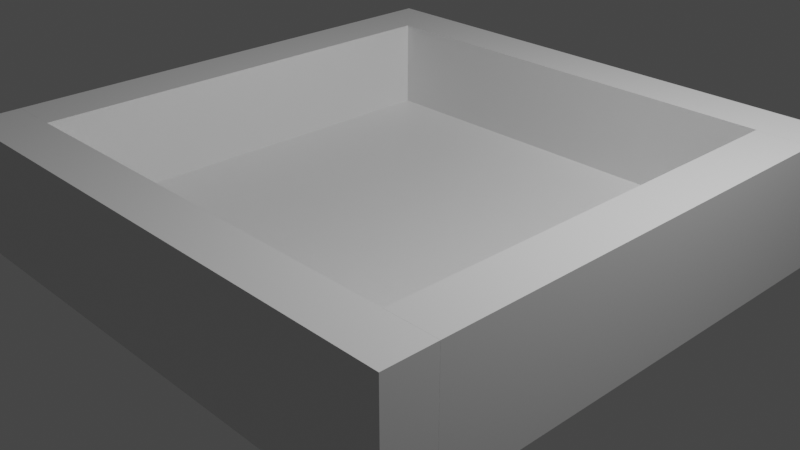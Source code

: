 # Source: bottleBin.blend  (saved by Blender 3.1.7; exported with 4.5.12 LTS)
import bpy
from mathutils import Matrix  # noqa: F401  (used for matrix-valued properties, if any)

bpy.ops.wm.read_factory_settings(use_empty=True)
scene = bpy.context.scene
scene.name = 'Scene'

# ---- collections
col_collection = bpy.data.collections.new('Collection'); scene.collection.children.link(col_collection)

# ---- materials (node trees are filled in below, after node groups)
mat_material = bpy.data.materials.new('Material')
mat_material.alpha_threshold = 0.0
mat_material.use_transparent_shadow = False
mat_material.line_color = (0.0, 0.0, 0.0, 1.0)

# ---- material node trees
mat_material.use_nodes = True; mat_material.node_tree.nodes.clear()
_N = mat_material.node_tree.nodes; _L = mat_material.node_tree.links
n0 = _N.new('ShaderNodeOutputMaterial'); n0.name = 'Material Output'; n0.location = (300, 300)
n1 = _N.new('ShaderNodeBsdfPrincipled'); n1.name = 'Principled BSDF'; n1.location = (10, 300)
n1.distribution = 'GGX'
n1.subsurface_method = 'RANDOM_WALK_SKIN'
n1.inputs[2].default_value = 0.4
n1.inputs[3].default_value = 1.45
n1.inputs[27].default_value = (0.0, 0.0, 0.0, 1.0)
n1.inputs[28].default_value = 1.0
_L.new(n1.outputs[0], n0.inputs[0])
n0.is_active_output = True

# ---- world
world_world = bpy.data.worlds.new('World'); scene.world = world_world
world_world.use_nodes = True; world_world.node_tree.nodes.clear()
_N = world_world.node_tree.nodes; _L = world_world.node_tree.links
n0 = _N.new('ShaderNodeOutputWorld'); n0.name = 'World Output'; n0.location = (300, 300)
n1 = _N.new('ShaderNodeBackground'); n1.name = 'Background'; n1.location = (10, 300)
n1.inputs[0].default_value = (0.05088, 0.05088, 0.05088, 1.0)
_L.new(n1.outputs[0], n0.inputs[0])
n0.is_active_output = True
world_world.color = (0.05088, 0.05088, 0.05088)
world_world.use_sun_shadow = False
world_world.sun_shadow_jitter_overblur = 0.0

# ---- cameras
cam_camera = bpy.data.cameras.new('Camera')
cam_camera.clip_end = 100.0
cam_camera.ortho_scale = 7.314

# ---- lights
light_light = bpy.data.lights.new('Light', 'POINT')
light_light.transmission_factor = 0.0
light_light.energy = 1000.0
light_light.shadow_soft_size = 0.1
light_light.shadow_maximum_resolution = 0.006
light_light.use_absolute_resolution = True

# ---- meshes
me_cube = bpy.data.meshes.new('Cube')
me_cube.from_pydata([(3.0, 3.0, 0.006437), (3.0, 3.0, -0.3815), (3.0, -3.0, 0.006437), (3.0, -3.0, -0.3815), (-2.999, 3.0, 0.006437), (-2.999, 3.0, -0.3815), (-2.999, -3.0, 0.006437), (-2.999, -3.0, -0.3815), (-3.0, -2.448, 1.0), (-3.0, -2.448, 0.006331), (-3.0, -3.0, 1.0), (-3.0, -3.0, 0.006331), (3.0, -2.448, 1.0), (3.0, -2.448, 0.006331), (3.0, -3.0, 1.0), (3.0, -3.0, 0.006331), (-3.0, 3.0, 1.0), (-3.0, 3.0, 0.006331), (-3.0, 2.448, 1.0), (-3.0, 2.448, 0.006331), (3.0, 3.0, 1.0), (3.0, 3.0, 0.006331), (3.0, 2.448, 1.0), (3.0, 2.448, 0.006331), (-3.0, -2.447, 0.006388), (-3.0, -2.447, 1.0), (-3.0, 2.447, 0.006388), (-3.0, 2.447, 1.0), (-2.437, -2.447, 0.006388), (-2.437, -2.447, 1.0), (-2.437, 2.447, 0.006388), (-2.437, 2.447, 1.0), (2.433, -2.447, 0.006388), (2.433, -2.447, 1.0), (2.433, 2.447, 0.006388), (2.433, 2.447, 1.0), (3.0, -2.447, 0.006388), (3.0, -2.447, 1.0), (3.0, 2.447, 0.006388), (3.0, 2.447, 1.0)], [], [(0, 4, 6, 2), (3, 2, 6, 7), (7, 6, 4, 5), (5, 1, 3, 7), (1, 0, 2, 3), (5, 4, 0, 1), (8, 9, 11, 10), (10, 11, 15, 14), (14, 15, 13, 12), (12, 13, 9, 8), (10, 14, 12, 8), (15, 11, 9, 13), (16, 17, 19, 18), (18, 19, 23, 22), (22, 23, 21, 20), (20, 21, 17, 16), (18, 22, 20, 16), (24, 25, 27, 26), (26, 27, 31, 30), (30, 31, 29, 28), (28, 29, 25, 24), (26, 30, 28, 24), (31, 27, 25, 29), (32, 33, 35, 34), (34, 35, 39, 38), (38, 39, 37, 36), (36, 37, 33, 32), (34, 38, 36, 32), (39, 35, 33, 37)])
_uv = me_cube.uv_layers.new(name='UVMap')
_uv.uv.foreach_set('vector', [0.625, 0.5, 0.875, 0.5, 0.875, 0.75, 0.625, 0.75, 0.375, 0.75, 0.625, 0.75, 0.625, 1.0, 0.375, 1.0, 0.375, 0.0, 0.625, 0.0, 0.625, 0.25, 0.375, 0.25, 0.125, 0.5, 0.375, 0.5, 0.375, 0.75, 0.125, 0.75, 0.375, 0.5, 0.625, 0.5, 0.625, 0.75, 0.375, 0.75, 0.375, 0.25, 0.625, 0.25, 0.625, 0.5, 0.375, 0.5, 0.375, 0.0, 0.625, 0.0, 0.625, 0.25, 0.375, 0.25, 0.375, 0.25, 0.625, 0.25, 0.625, 0.5, 0.375, 0.5, 0.375, 0.5, 0.625, 0.5, 0.625, 0.75, 0.375, 0.75, 0.375, 0.75, 0.625, 0.75, 0.625, 1.0, 0.375, 1.0, 0.125, 0.5, 0.375, 0.5, 0.375, 0.75, 0.125, 0.75, 0.625, 0.5, 0.875, 0.5, 0.875, 0.75, 0.625, 0.75, 0.375, 0.0, 0.625, 0.0, 0.625, 0.25, 0.375, 0.25, 0.375, 0.25, 0.625, 0.25, 0.625, 0.5, 0.375, 0.5, 0.375, 0.5, 0.625, 0.5, 0.625, 0.75, 0.375, 0.75, 0.375, 0.75, 0.625, 0.75, 0.625, 1.0, 0.375, 1.0, 0.125, 0.5, 0.375, 0.5, 0.375, 0.75, 0.125, 0.75, 0.375, 0.0, 0.625, 0.0, 0.625, 0.25, 0.375, 0.25, 0.375, 0.25, 0.625, 0.25, 0.625, 0.5, 0.375, 0.5, 0.375, 0.5, 0.625, 0.5, 0.625, 0.75, 0.375, 0.75, 0.375, 0.75, 0.625, 0.75, 0.625, 1.0, 0.375, 1.0, 0.125, 0.5, 0.375, 0.5, 0.375, 0.75, 0.125, 0.75, 0.625, 0.5, 0.875, 0.5, 0.875, 0.75, 0.625, 0.75, 0.375, 0.0, 0.625, 0.0, 0.625, 0.25, 0.375, 0.25, 0.375, 0.25, 0.625, 0.25, 0.625, 0.5, 0.375, 0.5, 0.375, 0.5, 0.625, 0.5, 0.625, 0.75, 0.375, 0.75, 0.375, 0.75, 0.625, 0.75, 0.625, 1.0, 0.375, 1.0, 0.125, 0.5, 0.375, 0.5, 0.375, 0.75, 0.125, 0.75, 0.625, 0.5, 0.875, 0.5, 0.875, 0.75, 0.625, 0.75])
me_cube.materials.append(mat_material)
me_cube.use_remesh_preserve_volume = False
me_cube.use_remesh_preserve_attributes = False
me_cube.use_mirror_vertex_groups = False
me_cube.update()

# ---- objects
ob_cube = bpy.data.objects.new('Cube', me_cube)
ob_light = bpy.data.objects.new('Light', light_light)
ob_camera = bpy.data.objects.new('Camera', cam_camera)

# ---- transforms, parenting, visibility, modifiers, constraints
ob_cube.location = (0.0, 0.0, 0.0)
ob_cube.lock_rotations_4d = False
ob_cube.empty_display_type = 'ARROWS'
ob_cube.lineart.crease_threshold = 0.0
ob_light.location = (4.076, 1.005, 5.904)
ob_light.rotation_euler = (0.6503, 0.05522, 1.866)
ob_light.lock_rotations_4d = False
ob_light.empty_display_type = 'ARROWS'
ob_light.color = (0.0, 0.0, 0.0, 0.0)
ob_light.lineart.crease_threshold = 0.0
ob_camera.location = (7.359, -6.926, 4.958)
ob_camera.rotation_euler = (1.109, 0.0, 0.8149)
ob_camera.lock_rotations_4d = False
ob_camera.empty_display_type = 'ARROWS'
ob_camera.color = (0.0, 0.0, 0.0, 0.0)
ob_camera.display_type = 'WIRE'
ob_camera.lineart.crease_threshold = 0.0

# ---- collection membership
col_collection.objects.link(ob_cube)
col_collection.objects.link(ob_light)
col_collection.objects.link(ob_camera)

# ---- scene / render settings (as saved in the file)
scene.camera = ob_camera
scene.frame_start = 1; scene.frame_end = 250; scene.frame_set(1)
scene.render.engine = 'BLENDER_EEVEE_NEXT'
scene.cycles.sampling_pattern = 'TABULATED_SOBOL'
scene.cycles.use_light_tree = False
scene.view_settings.view_transform = 'Filmic'
bpy.context.view_layer.update()
